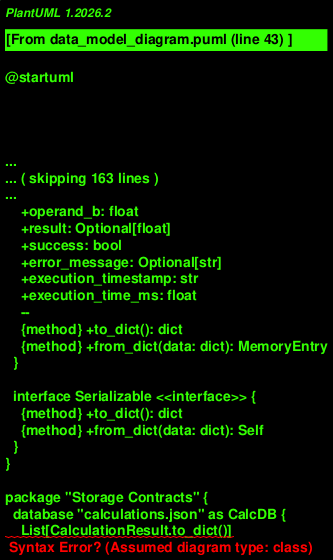

The diagram above was rendered by PlantUML. Its source (embedded in the PNG):
@startuml
!theme plain
skinparam classBackgroundColor #FAFAFA
skinparam classBorderColor #333333
skinparam arrowColor #333333
skinparam fontName Courier

package "Domain Models" {
  class CalculationResult {
    +operation: str
    +operand_a: float
    +operand_b: float
    +result: float
    +timestamp: str
    +execution_time_ms: float
    --
    {method} +to_dict(): dict
    {method} +from_dict(data: dict): CalculationResult
  }

  class MemoryEntry {
    +operation_name: str
    +operand_a: float
    +operand_b: float
    +result: Optional[float]
    +success: bool
    +error_message: Optional[str]
    +execution_timestamp: str
    +execution_time_ms: float
    --
    {method} +to_dict(): dict
    {method} +from_dict(data: dict): MemoryEntry
  }

  interface Serializable <<interface>> {
    {method} +to_dict(): dict
    {method} +from_dict(data: dict): Self
  }
}

package "Storage Contracts" {
  database "calculations.json" as CalcDB {
    List[CalculationResult.to_dict()]
  }

  database "memory.json" as MemDB {
    List[MemoryEntry.to_dict()]
  }
}

CalculationResult ..|> Serializable
MemoryEntry ..|> Serializable

CalculationResult --> CalcDB: serializes to / from
MemoryEntry --> MemDB: serializes to / from

note right of CalcDB
  [
    {
      "operation": "add",
      "operand_a": 5.0,
      "operand_b": 3.0,
      "result": 8.0,
      "timestamp": "2026-05-03T...",
      "execution_time_ms": 0.001
    }
  ]
end note

note right of MemDB
  [
    {
      "operation_name": "add",
      "operand_a": 5.0,
      "operand_b": 3.0,
      "result": 8.0,
      "success": true,
      "error_message": null,
      "execution_timestamp": "2026-05-03T...",
      "execution_time_ms": 0.001
    }
  ]
end note

@enduml